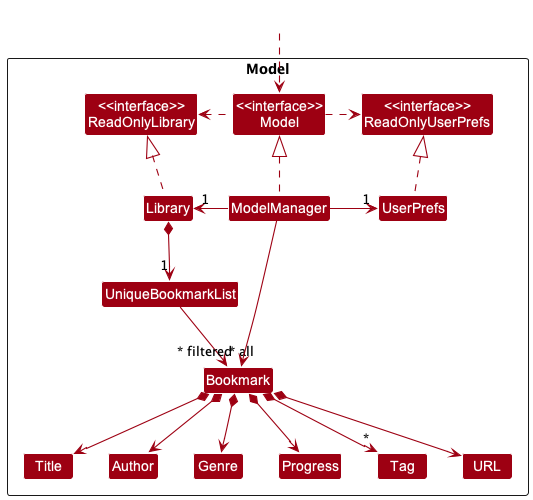

The diagram above was rendered by PlantUML. Its source (embedded in the PNG):
@startuml
!include style.puml
skinparam arrowThickness 1.1
skinparam arrowColor MODEL_COLOR
skinparam classBackgroundColor MODEL_COLOR

Package Model <<Rectangle>>{
Class "<<interface>>\nReadOnlyLibrary" as ReadOnlyLibrary
Class "<<interface>>\nReadOnlyUserPrefs" as ReadOnlyUserPrefs
Class "<<interface>>\nModel" as Model
Class Library
Class ModelManager
Class UserPrefs

Class UniqueBookmarkList
Class Bookmark
Class Genre
Class Progress
Class Title
Class Author
Class Tag
Class URL

}

Class HiddenOutside #FFFFFF
HiddenOutside ..> Model

Library .up.|> ReadOnlyLibrary

ModelManager .up.|> Model
Model .right.> ReadOnlyUserPrefs
Model .left.> ReadOnlyLibrary
ModelManager -left-> "1" Library
ModelManager -right-> "1" UserPrefs
UserPrefs .up.|> ReadOnlyUserPrefs

Library *--> "1" UniqueBookmarkList
UniqueBookmarkList --> "~* all" Bookmark
Bookmark *--> Title
Bookmark *--> Author
Bookmark *--> Genre
Bookmark *--> Progress
Bookmark *--> "*" Tag
Bookmark *--> URL

Title -[hidden]right-> Author
Author -[hidden]right-> Genre
Genre -[hidden]right-> Progress

ModelManager -->"~* filtered" Bookmark
@enduml